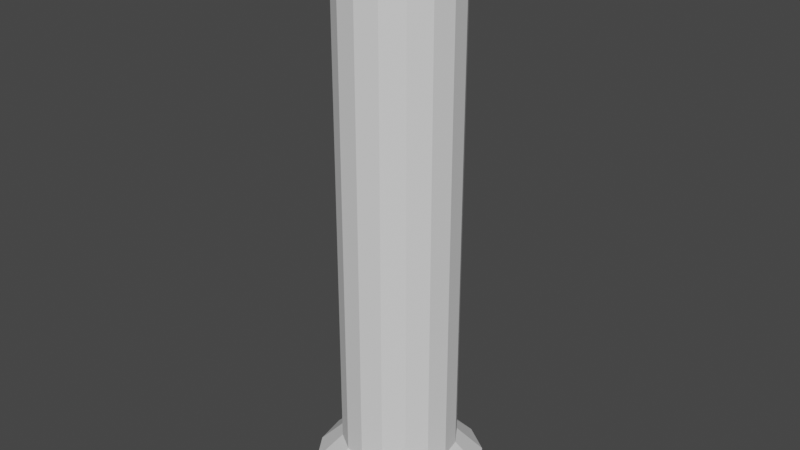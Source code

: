 # Source: column.blend  (saved by Blender 2.91.10; exported with 4.5.12 LTS)
import bpy
from mathutils import Matrix  # noqa: F401  (used for matrix-valued properties, if any)

bpy.ops.wm.read_factory_settings(use_empty=True)
scene = bpy.context.scene
scene.name = 'Scene'

# ---- collections
col_collection = bpy.data.collections.new('Collection'); scene.collection.children.link(col_collection)

# ---- world
world_world = bpy.data.worlds.new('World'); scene.world = world_world
world_world.use_nodes = True; world_world.node_tree.nodes.clear()
_N = world_world.node_tree.nodes; _L = world_world.node_tree.links
n0 = _N.new('ShaderNodeOutputWorld'); n0.name = 'World Output'; n0.location = (300, 300)
n1 = _N.new('ShaderNodeBackground'); n1.name = 'Background'; n1.location = (10, 300)
n1.inputs[0].default_value = (0.05088, 0.05088, 0.05088, 1.0)
_L.new(n1.outputs[0], n0.inputs[0])
n0.is_active_output = True
world_world.color = (0.05088, 0.05088, 0.05088)
world_world.use_sun_shadow = False
world_world.sun_shadow_jitter_overblur = 0.0

# ---- meshes
me_cylinder_001 = bpy.data.meshes.new('Cylinder.001')
me_cylinder_001.from_pydata([(0.0, 1.464, -5.0), (0.0, 1.464, 5.0), (0.5604, 1.353, -5.0), (0.5604, 1.353, 5.0), (1.035, 1.035, -5.0), (1.035, 1.035, 5.0), (1.353, 0.5604, -5.0), (1.353, 0.5604, 5.0), (1.464, 0.0, -5.0), (1.464, 0.0, 5.0), (1.353, -0.5604, -5.0), (1.353, -0.5604, 5.0), (1.035, -1.035, -5.0), (1.035, -1.035, 5.0), (0.5604, -1.353, -5.0), (0.5604, -1.353, 5.0), (0.0, -1.464, -5.0), (0.0, -1.464, 5.0), (-0.5604, -1.353, -5.0), (-0.5604, -1.353, 5.0), (-1.035, -1.035, -5.0), (-1.035, -1.035, 5.0), (-1.353, -0.5604, -5.0), (-1.353, -0.5604, 5.0), (-1.464, 0.0, -5.0), (-1.464, 0.0, 5.0), (-1.353, 0.5604, -5.0), (-1.353, 0.5604, 5.0), (-1.035, 1.035, -5.0), (-1.035, 1.035, 5.0), (-0.5604, 1.353, -5.0), (-0.5604, 1.353, 5.0), (0.0, 1.464, -4.524), (0.0, 1.0, -4.048), (0.0, 1.0, -3.571), (0.0, 1.0, -3.095), (0.0, 1.0, -2.619), (0.0, 1.0, -2.143), (0.0, 1.0, -1.667), (0.0, 1.0, -1.19), (0.0, 1.0, -0.7143), (0.0, 1.0, -0.2381), (0.0, 1.0, 0.2381), (0.0, 1.0, 0.7143), (0.0, 1.0, 1.19), (0.0, 1.0, 1.667), (0.0, 1.0, 2.143), (0.0, 1.0, 2.619), (0.0, 1.0, 3.095), (0.0, 1.0, 3.571), (0.0, 1.0, 4.048), (0.0, 1.464, 4.524), (0.5604, 1.353, 4.524), (0.3827, 0.9239, 4.048), (0.3827, 0.9239, 3.571), (0.3827, 0.9239, 3.095), (0.3827, 0.9239, 2.619), (0.3827, 0.9239, 2.143), (0.3827, 0.9239, 1.667), (0.3827, 0.9239, 1.19), (0.3827, 0.9239, 0.7143), (0.3827, 0.9239, 0.2381), (0.3827, 0.9239, -0.2381), (0.3827, 0.9239, -0.7143), (0.3827, 0.9239, -1.19), (0.3827, 0.9239, -1.667), (0.3827, 0.9239, -2.143), (0.3827, 0.9239, -2.619), (0.3827, 0.9239, -3.095), (0.3827, 0.9239, -3.571), (0.3827, 0.9239, -4.048), (0.5604, 1.353, -4.524), (1.035, 1.035, 4.524), (0.7071, 0.7071, 4.048), (0.7071, 0.7071, 3.571), (0.7071, 0.7071, 3.095), (0.7071, 0.7071, 2.619), (0.7071, 0.7071, 2.143), (0.7071, 0.7071, 1.667), (0.7071, 0.7071, 1.19), (0.7071, 0.7071, 0.7143), (0.7071, 0.7071, 0.2381), (0.7071, 0.7071, -0.2381), (0.7071, 0.7071, -0.7143), (0.7071, 0.7071, -1.19), (0.7071, 0.7071, -1.667), (0.7071, 0.7071, -2.143), (0.7071, 0.7071, -2.619), (0.7071, 0.7071, -3.095), (0.7071, 0.7071, -3.571), (0.7071, 0.7071, -4.048), (1.035, 1.035, -4.524), (1.353, 0.5604, 4.524), (0.9239, 0.3827, 4.048), (0.9239, 0.3827, 3.571), (0.9239, 0.3827, 3.095), (0.9239, 0.3827, 2.619), (0.9239, 0.3827, 2.143), (0.9239, 0.3827, 1.667), (0.9239, 0.3827, 1.19), (0.9239, 0.3827, 0.7143), (0.9239, 0.3827, 0.2381), (0.9239, 0.3827, -0.2381), (0.9239, 0.3827, -0.7143), (0.9239, 0.3827, -1.19), (0.9239, 0.3827, -1.667), (0.9239, 0.3827, -2.143), (0.9239, 0.3827, -2.619), (0.9239, 0.3827, -3.095), (0.9239, 0.3827, -3.571), (0.9239, 0.3827, -4.048), (1.353, 0.5604, -4.524), (1.464, 0.0, 4.524), (1.0, -4.371e-08, 4.048), (1.0, -4.371e-08, 3.571), (1.0, -4.371e-08, 3.095), (1.0, -4.371e-08, 2.619), (1.0, -4.371e-08, 2.143), (1.0, -4.371e-08, 1.667), (1.0, -4.371e-08, 1.19), (1.0, -4.371e-08, 0.7143), (1.0, -4.371e-08, 0.2381), (1.0, -4.371e-08, -0.2381), (1.0, -4.371e-08, -0.7143), (1.0, -4.371e-08, -1.19), (1.0, -4.371e-08, -1.667), (1.0, -4.371e-08, -2.143), (1.0, -4.371e-08, -2.619), (1.0, -4.371e-08, -3.095), (1.0, -4.371e-08, -3.571), (1.0, -4.371e-08, -4.048), (1.464, 0.0, -4.524), (1.353, -0.5604, 4.524), (0.9239, -0.3827, 4.048), (0.9239, -0.3827, 3.571), (0.9239, -0.3827, 3.095), (0.9239, -0.3827, 2.619), (0.9239, -0.3827, 2.143), (0.9239, -0.3827, 1.667), (0.9239, -0.3827, 1.19), (0.9239, -0.3827, 0.7143), (0.9239, -0.3827, 0.2381), (0.9239, -0.3827, -0.2381), (0.9239, -0.3827, -0.7143), (0.9239, -0.3827, -1.19), (0.9239, -0.3827, -1.667), (0.9239, -0.3827, -2.143), (0.9239, -0.3827, -2.619), (0.9239, -0.3827, -3.095), (0.9239, -0.3827, -3.571), (0.9239, -0.3827, -4.048), (1.353, -0.5604, -4.524), (1.035, -1.035, 4.524), (0.7071, -0.7071, 4.048), (0.7071, -0.7071, 3.571), (0.7071, -0.7071, 3.095), (0.7071, -0.7071, 2.619), (0.7071, -0.7071, 2.143), (0.7071, -0.7071, 1.667), (0.7071, -0.7071, 1.19), (0.7071, -0.7071, 0.7143), (0.7071, -0.7071, 0.2381), (0.7071, -0.7071, -0.2381), (0.7071, -0.7071, -0.7143), (0.7071, -0.7071, -1.19), (0.7071, -0.7071, -1.667), (0.7071, -0.7071, -2.143), (0.7071, -0.7071, -2.619), (0.7071, -0.7071, -3.095), (0.7071, -0.7071, -3.571), (0.7071, -0.7071, -4.048), (1.035, -1.035, -4.524), (0.5604, -1.353, 4.524), (0.3827, -0.9239, 4.048), (0.3827, -0.9239, 3.571), (0.3827, -0.9239, 3.095), (0.3827, -0.9239, 2.619), (0.3827, -0.9239, 2.143), (0.3827, -0.9239, 1.667), (0.3827, -0.9239, 1.19), (0.3827, -0.9239, 0.7143), (0.3827, -0.9239, 0.2381), (0.3827, -0.9239, -0.2381), (0.3827, -0.9239, -0.7143), (0.3827, -0.9239, -1.19), (0.3827, -0.9239, -1.667), (0.3827, -0.9239, -2.143), (0.3827, -0.9239, -2.619), (0.3827, -0.9239, -3.095), (0.3827, -0.9239, -3.571), (0.3827, -0.9239, -4.048), (0.5604, -1.353, -4.524), (0.0, -1.464, 4.524), (1.51e-07, -1.0, 4.048), (1.51e-07, -1.0, 3.571), (1.51e-07, -1.0, 3.095), (1.51e-07, -1.0, 2.619), (1.51e-07, -1.0, 2.143), (1.51e-07, -1.0, 1.667), (1.51e-07, -1.0, 1.19), (1.51e-07, -1.0, 0.7143), (1.51e-07, -1.0, 0.2381), (1.51e-07, -1.0, -0.2381), (1.51e-07, -1.0, -0.7143), (1.51e-07, -1.0, -1.19), (1.51e-07, -1.0, -1.667), (1.51e-07, -1.0, -2.143), (1.51e-07, -1.0, -2.619), (1.51e-07, -1.0, -3.095), (1.51e-07, -1.0, -3.571), (1.51e-07, -1.0, -4.048), (0.0, -1.464, -4.524), (-0.5604, -1.353, 4.524), (-0.3827, -0.9239, 4.048), (-0.3827, -0.9239, 3.571), (-0.3827, -0.9239, 3.095), (-0.3827, -0.9239, 2.619), (-0.3827, -0.9239, 2.143), (-0.3827, -0.9239, 1.667), (-0.3827, -0.9239, 1.19), (-0.3827, -0.9239, 0.7143), (-0.3827, -0.9239, 0.2381), (-0.3827, -0.9239, -0.2381), (-0.3827, -0.9239, -0.7143), (-0.3827, -0.9239, -1.19), (-0.3827, -0.9239, -1.667), (-0.3827, -0.9239, -2.143), (-0.3827, -0.9239, -2.619), (-0.3827, -0.9239, -3.095), (-0.3827, -0.9239, -3.571), (-0.3827, -0.9239, -4.048), (-0.5604, -1.353, -4.524), (-1.035, -1.035, 4.524), (-0.7071, -0.7071, 4.048), (-0.7071, -0.7071, 3.571), (-0.7071, -0.7071, 3.095), (-0.7071, -0.7071, 2.619), (-0.7071, -0.7071, 2.143), (-0.7071, -0.7071, 1.667), (-0.7071, -0.7071, 1.19), (-0.7071, -0.7071, 0.7143), (-0.7071, -0.7071, 0.2381), (-0.7071, -0.7071, -0.2381), (-0.7071, -0.7071, -0.7143), (-0.7071, -0.7071, -1.19), (-0.7071, -0.7071, -1.667), (-0.7071, -0.7071, -2.143), (-0.7071, -0.7071, -2.619), (-0.7071, -0.7071, -3.095), (-0.7071, -0.7071, -3.571), (-0.7071, -0.7071, -4.048), (-1.035, -1.035, -4.524), (-1.353, -0.5604, 4.524), (-0.9239, -0.3827, 4.048), (-0.9239, -0.3827, 3.571), (-0.9239, -0.3827, 3.095), (-0.9239, -0.3827, 2.619), (-0.9239, -0.3827, 2.143), (-0.9239, -0.3827, 1.667), (-0.9239, -0.3827, 1.19), (-0.9239, -0.3827, 0.7143), (-0.9239, -0.3827, 0.2381), (-0.9239, -0.3827, -0.2381), (-0.9239, -0.3827, -0.7143), (-0.9239, -0.3827, -1.19), (-0.9239, -0.3827, -1.667), (-0.9239, -0.3827, -2.143), (-0.9239, -0.3827, -2.619), (-0.9239, -0.3827, -3.095), (-0.9239, -0.3827, -3.571), (-0.9239, -0.3827, -4.048), (-1.353, -0.5604, -4.524), (-1.464, 0.0, 4.524), (-1.0, 1.192e-08, 4.048), (-1.0, 1.192e-08, 3.571), (-1.0, 1.192e-08, 3.095), (-1.0, 1.192e-08, 2.619), (-1.0, 1.192e-08, 2.143), (-1.0, 1.192e-08, 1.667), (-1.0, 1.192e-08, 1.19), (-1.0, 1.192e-08, 0.7143), (-1.0, 1.192e-08, 0.2381), (-1.0, 1.192e-08, -0.2381), (-1.0, 1.192e-08, -0.7143), (-1.0, 1.192e-08, -1.19), (-1.0, 1.192e-08, -1.667), (-1.0, 1.192e-08, -2.143), (-1.0, 1.192e-08, -2.619), (-1.0, 1.192e-08, -3.095), (-1.0, 1.192e-08, -3.571), (-1.0, 1.192e-08, -4.048), (-1.464, 0.0, -4.524), (-1.353, 0.5604, 4.524), (-0.9239, 0.3827, 4.048), (-0.9239, 0.3827, 3.571), (-0.9239, 0.3827, 3.095), (-0.9239, 0.3827, 2.619), (-0.9239, 0.3827, 2.143), (-0.9239, 0.3827, 1.667), (-0.9239, 0.3827, 1.19), (-0.9239, 0.3827, 0.7143), (-0.9239, 0.3827, 0.2381), (-0.9239, 0.3827, -0.2381), (-0.9239, 0.3827, -0.7143), (-0.9239, 0.3827, -1.19), (-0.9239, 0.3827, -1.667), (-0.9239, 0.3827, -2.143), (-0.9239, 0.3827, -2.619), (-0.9239, 0.3827, -3.095), (-0.9239, 0.3827, -3.571), (-0.9239, 0.3827, -4.048), (-1.353, 0.5604, -4.524), (-1.035, 1.035, 4.524), (-0.7071, 0.7071, 4.048), (-0.7071, 0.7071, 3.571), (-0.7071, 0.7071, 3.095), (-0.7071, 0.7071, 2.619), (-0.7071, 0.7071, 2.143), (-0.7071, 0.7071, 1.667), (-0.7071, 0.7071, 1.19), (-0.7071, 0.7071, 0.7143), (-0.7071, 0.7071, 0.2381), (-0.7071, 0.7071, -0.2381), (-0.7071, 0.7071, -0.7143), (-0.7071, 0.7071, -1.19), (-0.7071, 0.7071, -1.667), (-0.7071, 0.7071, -2.143), (-0.7071, 0.7071, -2.619), (-0.7071, 0.7071, -3.095), (-0.7071, 0.7071, -3.571), (-0.7071, 0.7071, -4.048), (-1.035, 1.035, -4.524), (-0.5604, 1.353, 4.524), (-0.3827, 0.9239, 4.048), (-0.3827, 0.9239, 3.571), (-0.3827, 0.9239, 3.095), (-0.3827, 0.9239, 2.619), (-0.3827, 0.9239, 2.143), (-0.3827, 0.9239, 1.667), (-0.3827, 0.9239, 1.19), (-0.3827, 0.9239, 0.7143), (-0.3827, 0.9239, 0.2381), (-0.3827, 0.9239, -0.2381), (-0.3827, 0.9239, -0.7143), (-0.3827, 0.9239, -1.19), (-0.3827, 0.9239, -1.667), (-0.3827, 0.9239, -2.143), (-0.3827, 0.9239, -2.619), (-0.3827, 0.9239, -3.095), (-0.3827, 0.9239, -3.571), (-0.3827, 0.9239, -4.048), (-0.5604, 1.353, -4.524)], [], [(51, 1, 3, 52), (52, 3, 5, 72), (72, 5, 7, 92), (92, 7, 9, 112), (112, 9, 11, 132), (132, 11, 13, 152), (152, 13, 15, 172), (172, 15, 17, 192), (192, 17, 19, 212), (212, 19, 21, 232), (232, 21, 23, 252), (252, 23, 25, 272), (272, 25, 27, 292), (292, 27, 29, 312), (3, 1, 31, 29, 27, 25, 23, 21, 19, 17, 15, 13, 11, 9, 7, 5), (312, 29, 31, 332), (332, 31, 1, 51), (0, 2, 4, 6, 8, 10, 12, 14, 16, 18, 20, 22, 24, 26, 28, 30), (30, 351, 32, 0), (351, 350, 33, 32), (350, 349, 34, 33), (349, 348, 35, 34), (348, 347, 36, 35), (347, 346, 37, 36), (346, 345, 38, 37), (345, 344, 39, 38), (344, 343, 40, 39), (343, 342, 41, 40), (342, 341, 42, 41), (341, 340, 43, 42), (340, 339, 44, 43), (339, 338, 45, 44), (338, 337, 46, 45), (337, 336, 47, 46), (336, 335, 48, 47), (335, 334, 49, 48), (334, 333, 50, 49), (333, 332, 51, 50), (28, 331, 351, 30), (331, 330, 350, 351), (330, 329, 349, 350), (329, 328, 348, 349), (328, 327, 347, 348), (327, 326, 346, 347), (326, 325, 345, 346), (325, 324, 344, 345), (324, 323, 343, 344), (323, 322, 342, 343), (322, 321, 341, 342), (321, 320, 340, 341), (320, 319, 339, 340), (319, 318, 338, 339), (318, 317, 337, 338), (317, 316, 336, 337), (316, 315, 335, 336), (315, 314, 334, 335), (314, 313, 333, 334), (313, 312, 332, 333), (26, 311, 331, 28), (311, 310, 330, 331), (310, 309, 329, 330), (309, 308, 328, 329), (308, 307, 327, 328), (307, 306, 326, 327), (306, 305, 325, 326), (305, 304, 324, 325), (304, 303, 323, 324), (303, 302, 322, 323), (302, 301, 321, 322), (301, 300, 320, 321), (300, 299, 319, 320), (299, 298, 318, 319), (298, 297, 317, 318), (297, 296, 316, 317), (296, 295, 315, 316), (295, 294, 314, 315), (294, 293, 313, 314), (293, 292, 312, 313), (24, 291, 311, 26), (291, 290, 310, 311), (290, 289, 309, 310), (289, 288, 308, 309), (288, 287, 307, 308), (287, 286, 306, 307), (286, 285, 305, 306), (285, 284, 304, 305), (284, 283, 303, 304), (283, 282, 302, 303), (282, 281, 301, 302), (281, 280, 300, 301), (280, 279, 299, 300), (279, 278, 298, 299), (278, 277, 297, 298), (277, 276, 296, 297), (276, 275, 295, 296), (275, 274, 294, 295), (274, 273, 293, 294), (273, 272, 292, 293), (22, 271, 291, 24), (271, 270, 290, 291), (270, 269, 289, 290), (269, 268, 288, 289), (268, 267, 287, 288), (267, 266, 286, 287), (266, 265, 285, 286), (265, 264, 284, 285), (264, 263, 283, 284), (263, 262, 282, 283), (262, 261, 281, 282), (261, 260, 280, 281), (260, 259, 279, 280), (259, 258, 278, 279), (258, 257, 277, 278), (257, 256, 276, 277), (256, 255, 275, 276), (255, 254, 274, 275), (254, 253, 273, 274), (253, 252, 272, 273), (20, 251, 271, 22), (251, 250, 270, 271), (250, 249, 269, 270), (249, 248, 268, 269), (248, 247, 267, 268), (247, 246, 266, 267), (246, 245, 265, 266), (245, 244, 264, 265), (244, 243, 263, 264), (243, 242, 262, 263), (242, 241, 261, 262), (241, 240, 260, 261), (240, 239, 259, 260), (239, 238, 258, 259), (238, 237, 257, 258), (237, 236, 256, 257), (236, 235, 255, 256), (235, 234, 254, 255), (234, 233, 253, 254), (233, 232, 252, 253), (18, 231, 251, 20), (231, 230, 250, 251), (230, 229, 249, 250), (229, 228, 248, 249), (228, 227, 247, 248), (227, 226, 246, 247), (226, 225, 245, 246), (225, 224, 244, 245), (224, 223, 243, 244), (223, 222, 242, 243), (222, 221, 241, 242), (221, 220, 240, 241), (220, 219, 239, 240), (219, 218, 238, 239), (218, 217, 237, 238), (217, 216, 236, 237), (216, 215, 235, 236), (215, 214, 234, 235), (214, 213, 233, 234), (213, 212, 232, 233), (16, 211, 231, 18), (211, 210, 230, 231), (210, 209, 229, 230), (209, 208, 228, 229), (208, 207, 227, 228), (207, 206, 226, 227), (206, 205, 225, 226), (205, 204, 224, 225), (204, 203, 223, 224), (203, 202, 222, 223), (202, 201, 221, 222), (201, 200, 220, 221), (200, 199, 219, 220), (199, 198, 218, 219), (198, 197, 217, 218), (197, 196, 216, 217), (196, 195, 215, 216), (195, 194, 214, 215), (194, 193, 213, 214), (193, 192, 212, 213), (14, 191, 211, 16), (191, 190, 210, 211), (190, 189, 209, 210), (189, 188, 208, 209), (188, 187, 207, 208), (187, 186, 206, 207), (186, 185, 205, 206), (185, 184, 204, 205), (184, 183, 203, 204), (183, 182, 202, 203), (182, 181, 201, 202), (181, 180, 200, 201), (180, 179, 199, 200), (179, 178, 198, 199), (178, 177, 197, 198), (177, 176, 196, 197), (176, 175, 195, 196), (175, 174, 194, 195), (174, 173, 193, 194), (173, 172, 192, 193), (12, 171, 191, 14), (171, 170, 190, 191), (170, 169, 189, 190), (169, 168, 188, 189), (168, 167, 187, 188), (167, 166, 186, 187), (166, 165, 185, 186), (165, 164, 184, 185), (164, 163, 183, 184), (163, 162, 182, 183), (162, 161, 181, 182), (161, 160, 180, 181), (160, 159, 179, 180), (159, 158, 178, 179), (158, 157, 177, 178), (157, 156, 176, 177), (156, 155, 175, 176), (155, 154, 174, 175), (154, 153, 173, 174), (153, 152, 172, 173), (10, 151, 171, 12), (151, 150, 170, 171), (150, 149, 169, 170), (149, 148, 168, 169), (148, 147, 167, 168), (147, 146, 166, 167), (146, 145, 165, 166), (145, 144, 164, 165), (144, 143, 163, 164), (143, 142, 162, 163), (142, 141, 161, 162), (141, 140, 160, 161), (140, 139, 159, 160), (139, 138, 158, 159), (138, 137, 157, 158), (137, 136, 156, 157), (136, 135, 155, 156), (135, 134, 154, 155), (134, 133, 153, 154), (133, 132, 152, 153), (8, 131, 151, 10), (131, 130, 150, 151), (130, 129, 149, 150), (129, 128, 148, 149), (128, 127, 147, 148), (127, 126, 146, 147), (126, 125, 145, 146), (125, 124, 144, 145), (124, 123, 143, 144), (123, 122, 142, 143), (122, 121, 141, 142), (121, 120, 140, 141), (120, 119, 139, 140), (119, 118, 138, 139), (118, 117, 137, 138), (117, 116, 136, 137), (116, 115, 135, 136), (115, 114, 134, 135), (114, 113, 133, 134), (113, 112, 132, 133), (6, 111, 131, 8), (111, 110, 130, 131), (110, 109, 129, 130), (109, 108, 128, 129), (108, 107, 127, 128), (107, 106, 126, 127), (106, 105, 125, 126), (105, 104, 124, 125), (104, 103, 123, 124), (103, 102, 122, 123), (102, 101, 121, 122), (101, 100, 120, 121), (100, 99, 119, 120), (99, 98, 118, 119), (98, 97, 117, 118), (97, 96, 116, 117), (96, 95, 115, 116), (95, 94, 114, 115), (94, 93, 113, 114), (93, 92, 112, 113), (4, 91, 111, 6), (91, 90, 110, 111), (90, 89, 109, 110), (89, 88, 108, 109), (88, 87, 107, 108), (87, 86, 106, 107), (86, 85, 105, 106), (85, 84, 104, 105), (84, 83, 103, 104), (83, 82, 102, 103), (82, 81, 101, 102), (81, 80, 100, 101), (80, 79, 99, 100), (79, 78, 98, 99), (78, 77, 97, 98), (77, 76, 96, 97), (76, 75, 95, 96), (75, 74, 94, 95), (74, 73, 93, 94), (73, 72, 92, 93), (2, 71, 91, 4), (71, 70, 90, 91), (70, 69, 89, 90), (69, 68, 88, 89), (68, 67, 87, 88), (67, 66, 86, 87), (66, 65, 85, 86), (65, 64, 84, 85), (64, 63, 83, 84), (63, 62, 82, 83), (62, 61, 81, 82), (61, 60, 80, 81), (60, 59, 79, 80), (59, 58, 78, 79), (58, 57, 77, 78), (57, 56, 76, 77), (56, 55, 75, 76), (55, 54, 74, 75), (54, 53, 73, 74), (53, 52, 72, 73), (0, 32, 71, 2), (32, 33, 70, 71), (33, 34, 69, 70), (34, 35, 68, 69), (35, 36, 67, 68), (36, 37, 66, 67), (37, 38, 65, 66), (38, 39, 64, 65), (39, 40, 63, 64), (40, 41, 62, 63), (41, 42, 61, 62), (42, 43, 60, 61), (43, 44, 59, 60), (44, 45, 58, 59), (45, 46, 57, 58), (46, 47, 56, 57), (47, 48, 55, 56), (48, 49, 54, 55), (49, 50, 53, 54), (50, 51, 52, 53)])
_uv = me_cylinder_001.uv_layers.new(name='UVMap')
_uv.uv.foreach_set('vector', [1.0, 0.9762, 1.0, 1.0, 0.9375, 1.0, 0.9375, 0.9762, 0.9375, 0.9762, 0.9375, 1.0, 0.875, 1.0, 0.875, 0.9762, 0.875, 0.9762, 0.875, 1.0, 0.8125, 1.0, 0.8125, 0.9762, 0.8125, 0.9762, 0.8125, 1.0, 0.75, 1.0, 0.75, 0.9762, 0.75, 0.9762, 0.75, 1.0, 0.6875, 1.0, 0.6875, 0.9762, 0.6875, 0.9762, 0.6875, 1.0, 0.625, 1.0, 0.625, 0.9762, 0.625, 0.9762, 0.625, 1.0, 0.5625, 1.0, 0.5625, 0.9762, 0.5625, 0.9762, 0.5625, 1.0, 0.5, 1.0, 0.5, 0.9762, 0.5, 0.9762, 0.5, 1.0, 0.4375, 1.0, 0.4375, 0.9762, 0.4375, 0.9762, 0.4375, 1.0, 0.375, 1.0, 0.375, 0.9762, 0.375, 0.9762, 0.375, 1.0, 0.3125, 1.0, 0.3125, 0.9762, 0.3125, 0.9762, 0.3125, 1.0, 0.25, 1.0, 0.25, 0.9762, 0.25, 0.9762, 0.25, 1.0, 0.1875, 1.0, 0.1875, 0.9762, 0.1875, 0.9762, 0.1875, 1.0, 0.125, 1.0, 0.125, 0.9762, 0.3418, 0.4717, 0.25, 0.49, 0.1582, 0.4717, 0.08029, 0.4197, 0.02827, 0.3418, 0.01, 0.25, 0.02827, 0.1582, 0.08029, 0.08029, 0.1582, 0.02827, 0.25, 0.01, 0.3418, 0.02827, 0.4197, 0.08029, 0.4717, 0.1582, 0.49, 0.25, 0.4717, 0.3418, 0.4197, 0.4197, 0.125, 0.9762, 0.125, 1.0, 0.0625, 1.0, 0.0625, 0.9762, 0.0625, 0.9762, 0.0625, 1.0, 0.0, 1.0, 0.0, 0.9762, 0.75, 0.49, 0.8418, 0.4717, 0.9197, 0.4197, 0.9717, 0.3418, 0.99, 0.25, 0.9717, 0.1582, 0.9197, 0.08029, 0.8418, 0.02827, 0.75, 0.01, 0.6582, 0.02827, 0.5803, 0.08029, 0.5283, 0.1582, 0.51, 0.25, 0.5283, 0.3418, 0.5803, 0.4197, 0.6582, 0.4717, 0.0625, 0.5, 0.0625, 0.5238, 0.0, 0.5238, 0.0, 0.5, 0.0625, 0.5238, 0.0625, 0.5476, 0.0, 0.5476, 0.0, 0.5238, 0.0625, 0.5476, 0.0625, 0.5714, 0.0, 0.5714, 0.0, 0.5476, 0.0625, 0.5714, 0.0625, 0.5952, 0.0, 0.5952, 0.0, 0.5714, 0.0625, 0.5952, 0.0625, 0.619, 0.0, 0.619, 0.0, 0.5952, 0.0625, 0.619, 0.0625, 0.6429, 0.0, 0.6429, 0.0, 0.619, 0.0625, 0.6429, 0.0625, 0.6667, 0.0, 0.6667, 0.0, 0.6429, 0.0625, 0.6667, 0.0625, 0.6905, 0.0, 0.6905, 0.0, 0.6667, 0.0625, 0.6905, 0.0625, 0.7143, 0.0, 0.7143, 0.0, 0.6905, 0.0625, 0.7143, 0.0625, 0.7381, 0.0, 0.7381, 0.0, 0.7143, 0.0625, 0.7381, 0.0625, 0.7619, 0.0, 0.7619, 0.0, 0.7381, 0.0625, 0.7619, 0.0625, 0.7857, 0.0, 0.7857, 0.0, 0.7619, 0.0625, 0.7857, 0.0625, 0.8095, 0.0, 0.8095, 0.0, 0.7857, 0.0625, 0.8095, 0.0625, 0.8333, 0.0, 0.8333, 0.0, 0.8095, 0.0625, 0.8333, 0.0625, 0.8571, 0.0, 0.8571, 0.0, 0.8333, 0.0625, 0.8571, 0.0625, 0.881, 0.0, 0.881, 0.0, 0.8571, 0.0625, 0.881, 0.0625, 0.9048, 0.0, 0.9048, 0.0, 0.881, 0.0625, 0.9048, 0.0625, 0.9286, 0.0, 0.9286, 0.0, 0.9048, 0.0625, 0.9286, 0.0625, 0.9524, 0.0, 0.9524, 0.0, 0.9286, 0.0625, 0.9524, 0.0625, 0.9762, 0.0, 0.9762, 0.0, 0.9524, 0.125, 0.5, 0.125, 0.5238, 0.0625, 0.5238, 0.0625, 0.5, 0.125, 0.5238, 0.125, 0.5476, 0.0625, 0.5476, 0.0625, 0.5238, 0.125, 0.5476, 0.125, 0.5714, 0.0625, 0.5714, 0.0625, 0.5476, 0.125, 0.5714, 0.125, 0.5952, 0.0625, 0.5952, 0.0625, 0.5714, 0.125, 0.5952, 0.125, 0.619, 0.0625, 0.619, 0.0625, 0.5952, 0.125, 0.619, 0.125, 0.6429, 0.0625, 0.6429, 0.0625, 0.619, 0.125, 0.6429, 0.125, 0.6667, 0.0625, 0.6667, 0.0625, 0.6429, 0.125, 0.6667, 0.125, 0.6905, 0.0625, 0.6905, 0.0625, 0.6667, 0.125, 0.6905, 0.125, 0.7143, 0.0625, 0.7143, 0.0625, 0.6905, 0.125, 0.7143, 0.125, 0.7381, 0.0625, 0.7381, 0.0625, 0.7143, 0.125, 0.7381, 0.125, 0.7619, 0.0625, 0.7619, 0.0625, 0.7381, 0.125, 0.7619, 0.125, 0.7857, 0.0625, 0.7857, 0.0625, 0.7619, 0.125, 0.7857, 0.125, 0.8095, 0.0625, 0.8095, 0.0625, 0.7857, 0.125, 0.8095, 0.125, 0.8333, 0.0625, 0.8333, 0.0625, 0.8095, 0.125, 0.8333, 0.125, 0.8571, 0.0625, 0.8571, 0.0625, 0.8333, 0.125, 0.8571, 0.125, 0.881, 0.0625, 0.881, 0.0625, 0.8571, 0.125, 0.881, 0.125, 0.9048, 0.0625, 0.9048, 0.0625, 0.881, 0.125, 0.9048, 0.125, 0.9286, 0.0625, 0.9286, 0.0625, 0.9048, 0.125, 0.9286, 0.125, 0.9524, 0.0625, 0.9524, 0.0625, 0.9286, 0.125, 0.9524, 0.125, 0.9762, 0.0625, 0.9762, 0.0625, 0.9524, 0.1875, 0.5, 0.1875, 0.5238, 0.125, 0.5238, 0.125, 0.5, 0.1875, 0.5238, 0.1875, 0.5476, 0.125, 0.5476, 0.125, 0.5238, 0.1875, 0.5476, 0.1875, 0.5714, 0.125, 0.5714, 0.125, 0.5476, 0.1875, 0.5714, 0.1875, 0.5952, 0.125, 0.5952, 0.125, 0.5714, 0.1875, 0.5952, 0.1875, 0.619, 0.125, 0.619, 0.125, 0.5952, 0.1875, 0.619, 0.1875, 0.6429, 0.125, 0.6429, 0.125, 0.619, 0.1875, 0.6429, 0.1875, 0.6667, 0.125, 0.6667, 0.125, 0.6429, 0.1875, 0.6667, 0.1875, 0.6905, 0.125, 0.6905, 0.125, 0.6667, 0.1875, 0.6905, 0.1875, 0.7143, 0.125, 0.7143, 0.125, 0.6905, 0.1875, 0.7143, 0.1875, 0.7381, 0.125, 0.7381, 0.125, 0.7143, 0.1875, 0.7381, 0.1875, 0.7619, 0.125, 0.7619, 0.125, 0.7381, 0.1875, 0.7619, 0.1875, 0.7857, 0.125, 0.7857, 0.125, 0.7619, 0.1875, 0.7857, 0.1875, 0.8095, 0.125, 0.8095, 0.125, 0.7857, 0.1875, 0.8095, 0.1875, 0.8333, 0.125, 0.8333, 0.125, 0.8095, 0.1875, 0.8333, 0.1875, 0.8571, 0.125, 0.8571, 0.125, 0.8333, 0.1875, 0.8571, 0.1875, 0.881, 0.125, 0.881, 0.125, 0.8571, 0.1875, 0.881, 0.1875, 0.9048, 0.125, 0.9048, 0.125, 0.881, 0.1875, 0.9048, 0.1875, 0.9286, 0.125, 0.9286, 0.125, 0.9048, 0.1875, 0.9286, 0.1875, 0.9524, 0.125, 0.9524, 0.125, 0.9286, 0.1875, 0.9524, 0.1875, 0.9762, 0.125, 0.9762, 0.125, 0.9524, 0.25, 0.5, 0.25, 0.5238, 0.1875, 0.5238, 0.1875, 0.5, 0.25, 0.5238, 0.25, 0.5476, 0.1875, 0.5476, 0.1875, 0.5238, 0.25, 0.5476, 0.25, 0.5714, 0.1875, 0.5714, 0.1875, 0.5476, 0.25, 0.5714, 0.25, 0.5952, 0.1875, 0.5952, 0.1875, 0.5714, 0.25, 0.5952, 0.25, 0.619, 0.1875, 0.619, 0.1875, 0.5952, 0.25, 0.619, 0.25, 0.6429, 0.1875, 0.6429, 0.1875, 0.619, 0.25, 0.6429, 0.25, 0.6667, 0.1875, 0.6667, 0.1875, 0.6429, 0.25, 0.6667, 0.25, 0.6905, 0.1875, 0.6905, 0.1875, 0.6667, 0.25, 0.6905, 0.25, 0.7143, 0.1875, 0.7143, 0.1875, 0.6905, 0.25, 0.7143, 0.25, 0.7381, 0.1875, 0.7381, 0.1875, 0.7143, 0.25, 0.7381, 0.25, 0.7619, 0.1875, 0.7619, 0.1875, 0.7381, 0.25, 0.7619, 0.25, 0.7857, 0.1875, 0.7857, 0.1875, 0.7619, 0.25, 0.7857, 0.25, 0.8095, 0.1875, 0.8095, 0.1875, 0.7857, 0.25, 0.8095, 0.25, 0.8333, 0.1875, 0.8333, 0.1875, 0.8095, 0.25, 0.8333, 0.25, 0.8571, 0.1875, 0.8571, 0.1875, 0.8333, 0.25, 0.8571, 0.25, 0.881, 0.1875, 0.881, 0.1875, 0.8571, 0.25, 0.881, 0.25, 0.9048, 0.1875, 0.9048, 0.1875, 0.881, 0.25, 0.9048, 0.25, 0.9286, 0.1875, 0.9286, 0.1875, 0.9048, 0.25, 0.9286, 0.25, 0.9524, 0.1875, 0.9524, 0.1875, 0.9286, 0.25, 0.9524, 0.25, 0.9762, 0.1875, 0.9762, 0.1875, 0.9524, 0.3125, 0.5, 0.3125, 0.5238, 0.25, 0.5238, 0.25, 0.5, 0.3125, 0.5238, 0.3125, 0.5476, 0.25, 0.5476, 0.25, 0.5238, 0.3125, 0.5476, 0.3125, 0.5714, 0.25, 0.5714, 0.25, 0.5476, 0.3125, 0.5714, 0.3125, 0.5952, 0.25, 0.5952, 0.25, 0.5714, 0.3125, 0.5952, 0.3125, 0.619, 0.25, 0.619, 0.25, 0.5952, 0.3125, 0.619, 0.3125, 0.6429, 0.25, 0.6429, 0.25, 0.619, 0.3125, 0.6429, 0.3125, 0.6667, 0.25, 0.6667, 0.25, 0.6429, 0.3125, 0.6667, 0.3125, 0.6905, 0.25, 0.6905, 0.25, 0.6667, 0.3125, 0.6905, 0.3125, 0.7143, 0.25, 0.7143, 0.25, 0.6905, 0.3125, 0.7143, 0.3125, 0.7381, 0.25, 0.7381, 0.25, 0.7143, 0.3125, 0.7381, 0.3125, 0.7619, 0.25, 0.7619, 0.25, 0.7381, 0.3125, 0.7619, 0.3125, 0.7857, 0.25, 0.7857, 0.25, 0.7619, 0.3125, 0.7857, 0.3125, 0.8095, 0.25, 0.8095, 0.25, 0.7857, 0.3125, 0.8095, 0.3125, 0.8333, 0.25, 0.8333, 0.25, 0.8095, 0.3125, 0.8333, 0.3125, 0.8571, 0.25, 0.8571, 0.25, 0.8333, 0.3125, 0.8571, 0.3125, 0.881, 0.25, 0.881, 0.25, 0.8571, 0.3125, 0.881, 0.3125, 0.9048, 0.25, 0.9048, 0.25, 0.881, 0.3125, 0.9048, 0.3125, 0.9286, 0.25, 0.9286, 0.25, 0.9048, 0.3125, 0.9286, 0.3125, 0.9524, 0.25, 0.9524, 0.25, 0.9286, 0.3125, 0.9524, 0.3125, 0.9762, 0.25, 0.9762, 0.25, 0.9524, 0.375, 0.5, 0.375, 0.5238, 0.3125, 0.5238, 0.3125, 0.5, 0.375, 0.5238, 0.375, 0.5476, 0.3125, 0.5476, 0.3125, 0.5238, 0.375, 0.5476, 0.375, 0.5714, 0.3125, 0.5714, 0.3125, 0.5476, 0.375, 0.5714, 0.375, 0.5952, 0.3125, 0.5952, 0.3125, 0.5714, 0.375, 0.5952, 0.375, 0.619, 0.3125, 0.619, 0.3125, 0.5952, 0.375, 0.619, 0.375, 0.6429, 0.3125, 0.6429, 0.3125, 0.619, 0.375, 0.6429, 0.375, 0.6667, 0.3125, 0.6667, 0.3125, 0.6429, 0.375, 0.6667, 0.375, 0.6905, 0.3125, 0.6905, 0.3125, 0.6667, 0.375, 0.6905, 0.375, 0.7143, 0.3125, 0.7143, 0.3125, 0.6905, 0.375, 0.7143, 0.375, 0.7381, 0.3125, 0.7381, 0.3125, 0.7143, 0.375, 0.7381, 0.375, 0.7619, 0.3125, 0.7619, 0.3125, 0.7381, 0.375, 0.7619, 0.375, 0.7857, 0.3125, 0.7857, 0.3125, 0.7619, 0.375, 0.7857, 0.375, 0.8095, 0.3125, 0.8095, 0.3125, 0.7857, 0.375, 0.8095, 0.375, 0.8333, 0.3125, 0.8333, 0.3125, 0.8095, 0.375, 0.8333, 0.375, 0.8571, 0.3125, 0.8571, 0.3125, 0.8333, 0.375, 0.8571, 0.375, 0.881, 0.3125, 0.881, 0.3125, 0.8571, 0.375, 0.881, 0.375, 0.9048, 0.3125, 0.9048, 0.3125, 0.881, 0.375, 0.9048, 0.375, 0.9286, 0.3125, 0.9286, 0.3125, 0.9048, 0.375, 0.9286, 0.375, 0.9524, 0.3125, 0.9524, 0.3125, 0.9286, 0.375, 0.9524, 0.375, 0.9762, 0.3125, 0.9762, 0.3125, 0.9524, 0.4375, 0.5, 0.4375, 0.5238, 0.375, 0.5238, 0.375, 0.5, 0.4375, 0.5238, 0.4375, 0.5476, 0.375, 0.5476, 0.375, 0.5238, 0.4375, 0.5476, 0.4375, 0.5714, 0.375, 0.5714, 0.375, 0.5476, 0.4375, 0.5714, 0.4375, 0.5952, 0.375, 0.5952, 0.375, 0.5714, 0.4375, 0.5952, 0.4375, 0.619, 0.375, 0.619, 0.375, 0.5952, 0.4375, 0.619, 0.4375, 0.6429, 0.375, 0.6429, 0.375, 0.619, 0.4375, 0.6429, 0.4375, 0.6667, 0.375, 0.6667, 0.375, 0.6429, 0.4375, 0.6667, 0.4375, 0.6905, 0.375, 0.6905, 0.375, 0.6667, 0.4375, 0.6905, 0.4375, 0.7143, 0.375, 0.7143, 0.375, 0.6905, 0.4375, 0.7143, 0.4375, 0.7381, 0.375, 0.7381, 0.375, 0.7143, 0.4375, 0.7381, 0.4375, 0.7619, 0.375, 0.7619, 0.375, 0.7381, 0.4375, 0.7619, 0.4375, 0.7857, 0.375, 0.7857, 0.375, 0.7619, 0.4375, 0.7857, 0.4375, 0.8095, 0.375, 0.8095, 0.375, 0.7857, 0.4375, 0.8095, 0.4375, 0.8333, 0.375, 0.8333, 0.375, 0.8095, 0.4375, 0.8333, 0.4375, 0.8571, 0.375, 0.8571, 0.375, 0.8333, 0.4375, 0.8571, 0.4375, 0.881, 0.375, 0.881, 0.375, 0.8571, 0.4375, 0.881, 0.4375, 0.9048, 0.375, 0.9048, 0.375, 0.881, 0.4375, 0.9048, 0.4375, 0.9286, 0.375, 0.9286, 0.375, 0.9048, 0.4375, 0.9286, 0.4375, 0.9524, 0.375, 0.9524, 0.375, 0.9286, 0.4375, 0.9524, 0.4375, 0.9762, 0.375, 0.9762, 0.375, 0.9524, 0.5, 0.5, 0.5, 0.5238, 0.4375, 0.5238, 0.4375, 0.5, 0.5, 0.5238, 0.5, 0.5476, 0.4375, 0.5476, 0.4375, 0.5238, 0.5, 0.5476, 0.5, 0.5714, 0.4375, 0.5714, 0.4375, 0.5476, 0.5, 0.5714, 0.5, 0.5952, 0.4375, 0.5952, 0.4375, 0.5714, 0.5, 0.5952, 0.5, 0.619, 0.4375, 0.619, 0.4375, 0.5952, 0.5, 0.619, 0.5, 0.6429, 0.4375, 0.6429, 0.4375, 0.619, 0.5, 0.6429, 0.5, 0.6667, 0.4375, 0.6667, 0.4375, 0.6429, 0.5, 0.6667, 0.5, 0.6905, 0.4375, 0.6905, 0.4375, 0.6667, 0.5, 0.6905, 0.5, 0.7143, 0.4375, 0.7143, 0.4375, 0.6905, 0.5, 0.7143, 0.5, 0.7381, 0.4375, 0.7381, 0.4375, 0.7143, 0.5, 0.7381, 0.5, 0.7619, 0.4375, 0.7619, 0.4375, 0.7381, 0.5, 0.7619, 0.5, 0.7857, 0.4375, 0.7857, 0.4375, 0.7619, 0.5, 0.7857, 0.5, 0.8095, 0.4375, 0.8095, 0.4375, 0.7857, 0.5, 0.8095, 0.5, 0.8333, 0.4375, 0.8333, 0.4375, 0.8095, 0.5, 0.8333, 0.5, 0.8571, 0.4375, 0.8571, 0.4375, 0.8333, 0.5, 0.8571, 0.5, 0.881, 0.4375, 0.881, 0.4375, 0.8571, 0.5, 0.881, 0.5, 0.9048, 0.4375, 0.9048, 0.4375, 0.881, 0.5, 0.9048, 0.5, 0.9286, 0.4375, 0.9286, 0.4375, 0.9048, 0.5, 0.9286, 0.5, 0.9524, 0.4375, 0.9524, 0.4375, 0.9286, 0.5, 0.9524, 0.5, 0.9762, 0.4375, 0.9762, 0.4375, 0.9524, 0.5625, 0.5, 0.5625, 0.5238, 0.5, 0.5238, 0.5, 0.5, 0.5625, 0.5238, 0.5625, 0.5476, 0.5, 0.5476, 0.5, 0.5238, 0.5625, 0.5476, 0.5625, 0.5714, 0.5, 0.5714, 0.5, 0.5476, 0.5625, 0.5714, 0.5625, 0.5952, 0.5, 0.5952, 0.5, 0.5714, 0.5625, 0.5952, 0.5625, 0.619, 0.5, 0.619, 0.5, 0.5952, 0.5625, 0.619, 0.5625, 0.6429, 0.5, 0.6429, 0.5, 0.619, 0.5625, 0.6429, 0.5625, 0.6667, 0.5, 0.6667, 0.5, 0.6429, 0.5625, 0.6667, 0.5625, 0.6905, 0.5, 0.6905, 0.5, 0.6667, 0.5625, 0.6905, 0.5625, 0.7143, 0.5, 0.7143, 0.5, 0.6905, 0.5625, 0.7143, 0.5625, 0.7381, 0.5, 0.7381, 0.5, 0.7143, 0.5625, 0.7381, 0.5625, 0.7619, 0.5, 0.7619, 0.5, 0.7381, 0.5625, 0.7619, 0.5625, 0.7857, 0.5, 0.7857, 0.5, 0.7619, 0.5625, 0.7857, 0.5625, 0.8095, 0.5, 0.8095, 0.5, 0.7857, 0.5625, 0.8095, 0.5625, 0.8333, 0.5, 0.8333, 0.5, 0.8095, 0.5625, 0.8333, 0.5625, 0.8571, 0.5, 0.8571, 0.5, 0.8333, 0.5625, 0.8571, 0.5625, 0.881, 0.5, 0.881, 0.5, 0.8571, 0.5625, 0.881, 0.5625, 0.9048, 0.5, 0.9048, 0.5, 0.881, 0.5625, 0.9048, 0.5625, 0.9286, 0.5, 0.9286, 0.5, 0.9048, 0.5625, 0.9286, 0.5625, 0.9524, 0.5, 0.9524, 0.5, 0.9286, 0.5625, 0.9524, 0.5625, 0.9762, 0.5, 0.9762, 0.5, 0.9524, 0.625, 0.5, 0.625, 0.5238, 0.5625, 0.5238, 0.5625, 0.5, 0.625, 0.5238, 0.625, 0.5476, 0.5625, 0.5476, 0.5625, 0.5238, 0.625, 0.5476, 0.625, 0.5714, 0.5625, 0.5714, 0.5625, 0.5476, 0.625, 0.5714, 0.625, 0.5952, 0.5625, 0.5952, 0.5625, 0.5714, 0.625, 0.5952, 0.625, 0.619, 0.5625, 0.619, 0.5625, 0.5952, 0.625, 0.619, 0.625, 0.6429, 0.5625, 0.6429, 0.5625, 0.619, 0.625, 0.6429, 0.625, 0.6667, 0.5625, 0.6667, 0.5625, 0.6429, 0.625, 0.6667, 0.625, 0.6905, 0.5625, 0.6905, 0.5625, 0.6667, 0.625, 0.6905, 0.625, 0.7143, 0.5625, 0.7143, 0.5625, 0.6905, 0.625, 0.7143, 0.625, 0.7381, 0.5625, 0.7381, 0.5625, 0.7143, 0.625, 0.7381, 0.625, 0.7619, 0.5625, 0.7619, 0.5625, 0.7381, 0.625, 0.7619, 0.625, 0.7857, 0.5625, 0.7857, 0.5625, 0.7619, 0.625, 0.7857, 0.625, 0.8095, 0.5625, 0.8095, 0.5625, 0.7857, 0.625, 0.8095, 0.625, 0.8333, 0.5625, 0.8333, 0.5625, 0.8095, 0.625, 0.8333, 0.625, 0.8571, 0.5625, 0.8571, 0.5625, 0.8333, 0.625, 0.8571, 0.625, 0.881, 0.5625, 0.881, 0.5625, 0.8571, 0.625, 0.881, 0.625, 0.9048, 0.5625, 0.9048, 0.5625, 0.881, 0.625, 0.9048, 0.625, 0.9286, 0.5625, 0.9286, 0.5625, 0.9048, 0.625, 0.9286, 0.625, 0.9524, 0.5625, 0.9524, 0.5625, 0.9286, 0.625, 0.9524, 0.625, 0.9762, 0.5625, 0.9762, 0.5625, 0.9524, 0.6875, 0.5, 0.6875, 0.5238, 0.625, 0.5238, 0.625, 0.5, 0.6875, 0.5238, 0.6875, 0.5476, 0.625, 0.5476, 0.625, 0.5238, 0.6875, 0.5476, 0.6875, 0.5714, 0.625, 0.5714, 0.625, 0.5476, 0.6875, 0.5714, 0.6875, 0.5952, 0.625, 0.5952, 0.625, 0.5714, 0.6875, 0.5952, 0.6875, 0.619, 0.625, 0.619, 0.625, 0.5952, 0.6875, 0.619, 0.6875, 0.6429, 0.625, 0.6429, 0.625, 0.619, 0.6875, 0.6429, 0.6875, 0.6667, 0.625, 0.6667, 0.625, 0.6429, 0.6875, 0.6667, 0.6875, 0.6905, 0.625, 0.6905, 0.625, 0.6667, 0.6875, 0.6905, 0.6875, 0.7143, 0.625, 0.7143, 0.625, 0.6905, 0.6875, 0.7143, 0.6875, 0.7381, 0.625, 0.7381, 0.625, 0.7143, 0.6875, 0.7381, 0.6875, 0.7619, 0.625, 0.7619, 0.625, 0.7381, 0.6875, 0.7619, 0.6875, 0.7857, 0.625, 0.7857, 0.625, 0.7619, 0.6875, 0.7857, 0.6875, 0.8095, 0.625, 0.8095, 0.625, 0.7857, 0.6875, 0.8095, 0.6875, 0.8333, 0.625, 0.8333, 0.625, 0.8095, 0.6875, 0.8333, 0.6875, 0.8571, 0.625, 0.8571, 0.625, 0.8333, 0.6875, 0.8571, 0.6875, 0.881, 0.625, 0.881, 0.625, 0.8571, 0.6875, 0.881, 0.6875, 0.9048, 0.625, 0.9048, 0.625, 0.881, 0.6875, 0.9048, 0.6875, 0.9286, 0.625, 0.9286, 0.625, 0.9048, 0.6875, 0.9286, 0.6875, 0.9524, 0.625, 0.9524, 0.625, 0.9286, 0.6875, 0.9524, 0.6875, 0.9762, 0.625, 0.9762, 0.625, 0.9524, 0.75, 0.5, 0.75, 0.5238, 0.6875, 0.5238, 0.6875, 0.5, 0.75, 0.5238, 0.75, 0.5476, 0.6875, 0.5476, 0.6875, 0.5238, 0.75, 0.5476, 0.75, 0.5714, 0.6875, 0.5714, 0.6875, 0.5476, 0.75, 0.5714, 0.75, 0.5952, 0.6875, 0.5952, 0.6875, 0.5714, 0.75, 0.5952, 0.75, 0.619, 0.6875, 0.619, 0.6875, 0.5952, 0.75, 0.619, 0.75, 0.6429, 0.6875, 0.6429, 0.6875, 0.619, 0.75, 0.6429, 0.75, 0.6667, 0.6875, 0.6667, 0.6875, 0.6429, 0.75, 0.6667, 0.75, 0.6905, 0.6875, 0.6905, 0.6875, 0.6667, 0.75, 0.6905, 0.75, 0.7143, 0.6875, 0.7143, 0.6875, 0.6905, 0.75, 0.7143, 0.75, 0.7381, 0.6875, 0.7381, 0.6875, 0.7143, 0.75, 0.7381, 0.75, 0.7619, 0.6875, 0.7619, 0.6875, 0.7381, 0.75, 0.7619, 0.75, 0.7857, 0.6875, 0.7857, 0.6875, 0.7619, 0.75, 0.7857, 0.75, 0.8095, 0.6875, 0.8095, 0.6875, 0.7857, 0.75, 0.8095, 0.75, 0.8333, 0.6875, 0.8333, 0.6875, 0.8095, 0.75, 0.8333, 0.75, 0.8571, 0.6875, 0.8571, 0.6875, 0.8333, 0.75, 0.8571, 0.75, 0.881, 0.6875, 0.881, 0.6875, 0.8571, 0.75, 0.881, 0.75, 0.9048, 0.6875, 0.9048, 0.6875, 0.881, 0.75, 0.9048, 0.75, 0.9286, 0.6875, 0.9286, 0.6875, 0.9048, 0.75, 0.9286, 0.75, 0.9524, 0.6875, 0.9524, 0.6875, 0.9286, 0.75, 0.9524, 0.75, 0.9762, 0.6875, 0.9762, 0.6875, 0.9524, 0.8125, 0.5, 0.8125, 0.5238, 0.75, 0.5238, 0.75, 0.5, 0.8125, 0.5238, 0.8125, 0.5476, 0.75, 0.5476, 0.75, 0.5238, 0.8125, 0.5476, 0.8125, 0.5714, 0.75, 0.5714, 0.75, 0.5476, 0.8125, 0.5714, 0.8125, 0.5952, 0.75, 0.5952, 0.75, 0.5714, 0.8125, 0.5952, 0.8125, 0.619, 0.75, 0.619, 0.75, 0.5952, 0.8125, 0.619, 0.8125, 0.6429, 0.75, 0.6429, 0.75, 0.619, 0.8125, 0.6429, 0.8125, 0.6667, 0.75, 0.6667, 0.75, 0.6429, 0.8125, 0.6667, 0.8125, 0.6905, 0.75, 0.6905, 0.75, 0.6667, 0.8125, 0.6905, 0.8125, 0.7143, 0.75, 0.7143, 0.75, 0.6905, 0.8125, 0.7143, 0.8125, 0.7381, 0.75, 0.7381, 0.75, 0.7143, 0.8125, 0.7381, 0.8125, 0.7619, 0.75, 0.7619, 0.75, 0.7381, 0.8125, 0.7619, 0.8125, 0.7857, 0.75, 0.7857, 0.75, 0.7619, 0.8125, 0.7857, 0.8125, 0.8095, 0.75, 0.8095, 0.75, 0.7857, 0.8125, 0.8095, 0.8125, 0.8333, 0.75, 0.8333, 0.75, 0.8095, 0.8125, 0.8333, 0.8125, 0.8571, 0.75, 0.8571, 0.75, 0.8333, 0.8125, 0.8571, 0.8125, 0.881, 0.75, 0.881, 0.75, 0.8571, 0.8125, 0.881, 0.8125, 0.9048, 0.75, 0.9048, 0.75, 0.881, 0.8125, 0.9048, 0.8125, 0.9286, 0.75, 0.9286, 0.75, 0.9048, 0.8125, 0.9286, 0.8125, 0.9524, 0.75, 0.9524, 0.75, 0.9286, 0.8125, 0.9524, 0.8125, 0.9762, 0.75, 0.9762, 0.75, 0.9524, 0.875, 0.5, 0.875, 0.5238, 0.8125, 0.5238, 0.8125, 0.5, 0.875, 0.5238, 0.875, 0.5476, 0.8125, 0.5476, 0.8125, 0.5238, 0.875, 0.5476, 0.875, 0.5714, 0.8125, 0.5714, 0.8125, 0.5476, 0.875, 0.5714, 0.875, 0.5952, 0.8125, 0.5952, 0.8125, 0.5714, 0.875, 0.5952, 0.875, 0.619, 0.8125, 0.619, 0.8125, 0.5952, 0.875, 0.619, 0.875, 0.6429, 0.8125, 0.6429, 0.8125, 0.619, 0.875, 0.6429, 0.875, 0.6667, 0.8125, 0.6667, 0.8125, 0.6429, 0.875, 0.6667, 0.875, 0.6905, 0.8125, 0.6905, 0.8125, 0.6667, 0.875, 0.6905, 0.875, 0.7143, 0.8125, 0.7143, 0.8125, 0.6905, 0.875, 0.7143, 0.875, 0.7381, 0.8125, 0.7381, 0.8125, 0.7143, 0.875, 0.7381, 0.875, 0.7619, 0.8125, 0.7619, 0.8125, 0.7381, 0.875, 0.7619, 0.875, 0.7857, 0.8125, 0.7857, 0.8125, 0.7619, 0.875, 0.7857, 0.875, 0.8095, 0.8125, 0.8095, 0.8125, 0.7857, 0.875, 0.8095, 0.875, 0.8333, 0.8125, 0.8333, 0.8125, 0.8095, 0.875, 0.8333, 0.875, 0.8571, 0.8125, 0.8571, 0.8125, 0.8333, 0.875, 0.8571, 0.875, 0.881, 0.8125, 0.881, 0.8125, 0.8571, 0.875, 0.881, 0.875, 0.9048, 0.8125, 0.9048, 0.8125, 0.881, 0.875, 0.9048, 0.875, 0.9286, 0.8125, 0.9286, 0.8125, 0.9048, 0.875, 0.9286, 0.875, 0.9524, 0.8125, 0.9524, 0.8125, 0.9286, 0.875, 0.9524, 0.875, 0.9762, 0.8125, 0.9762, 0.8125, 0.9524, 0.9375, 0.5, 0.9375, 0.5238, 0.875, 0.5238, 0.875, 0.5, 0.9375, 0.5238, 0.9375, 0.5476, 0.875, 0.5476, 0.875, 0.5238, 0.9375, 0.5476, 0.9375, 0.5714, 0.875, 0.5714, 0.875, 0.5476, 0.9375, 0.5714, 0.9375, 0.5952, 0.875, 0.5952, 0.875, 0.5714, 0.9375, 0.5952, 0.9375, 0.619, 0.875, 0.619, 0.875, 0.5952, 0.9375, 0.619, 0.9375, 0.6429, 0.875, 0.6429, 0.875, 0.619, 0.9375, 0.6429, 0.9375, 0.6667, 0.875, 0.6667, 0.875, 0.6429, 0.9375, 0.6667, 0.9375, 0.6905, 0.875, 0.6905, 0.875, 0.6667, 0.9375, 0.6905, 0.9375, 0.7143, 0.875, 0.7143, 0.875, 0.6905, 0.9375, 0.7143, 0.9375, 0.7381, 0.875, 0.7381, 0.875, 0.7143, 0.9375, 0.7381, 0.9375, 0.7619, 0.875, 0.7619, 0.875, 0.7381, 0.9375, 0.7619, 0.9375, 0.7857, 0.875, 0.7857, 0.875, 0.7619, 0.9375, 0.7857, 0.9375, 0.8095, 0.875, 0.8095, 0.875, 0.7857, 0.9375, 0.8095, 0.9375, 0.8333, 0.875, 0.8333, 0.875, 0.8095, 0.9375, 0.8333, 0.9375, 0.8571, 0.875, 0.8571, 0.875, 0.8333, 0.9375, 0.8571, 0.9375, 0.881, 0.875, 0.881, 0.875, 0.8571, 0.9375, 0.881, 0.9375, 0.9048, 0.875, 0.9048, 0.875, 0.881, 0.9375, 0.9048, 0.9375, 0.9286, 0.875, 0.9286, 0.875, 0.9048, 0.9375, 0.9286, 0.9375, 0.9524, 0.875, 0.9524, 0.875, 0.9286, 0.9375, 0.9524, 0.9375, 0.9762, 0.875, 0.9762, 0.875, 0.9524, 1.0, 0.5, 1.0, 0.5238, 0.9375, 0.5238, 0.9375, 0.5, 1.0, 0.5238, 1.0, 0.5476, 0.9375, 0.5476, 0.9375, 0.5238, 1.0, 0.5476, 1.0, 0.5714, 0.9375, 0.5714, 0.9375, 0.5476, 1.0, 0.5714, 1.0, 0.5952, 0.9375, 0.5952, 0.9375, 0.5714, 1.0, 0.5952, 1.0, 0.619, 0.9375, 0.619, 0.9375, 0.5952, 1.0, 0.619, 1.0, 0.6429, 0.9375, 0.6429, 0.9375, 0.619, 1.0, 0.6429, 1.0, 0.6667, 0.9375, 0.6667, 0.9375, 0.6429, 1.0, 0.6667, 1.0, 0.6905, 0.9375, 0.6905, 0.9375, 0.6667, 1.0, 0.6905, 1.0, 0.7143, 0.9375, 0.7143, 0.9375, 0.6905, 1.0, 0.7143, 1.0, 0.7381, 0.9375, 0.7381, 0.9375, 0.7143, 1.0, 0.7381, 1.0, 0.7619, 0.9375, 0.7619, 0.9375, 0.7381, 1.0, 0.7619, 1.0, 0.7857, 0.9375, 0.7857, 0.9375, 0.7619, 1.0, 0.7857, 1.0, 0.8095, 0.9375, 0.8095, 0.9375, 0.7857, 1.0, 0.8095, 1.0, 0.8333, 0.9375, 0.8333, 0.9375, 0.8095, 1.0, 0.8333, 1.0, 0.8571, 0.9375, 0.8571, 0.9375, 0.8333, 1.0, 0.8571, 1.0, 0.881, 0.9375, 0.881, 0.9375, 0.8571, 1.0, 0.881, 1.0, 0.9048, 0.9375, 0.9048, 0.9375, 0.881, 1.0, 0.9048, 1.0, 0.9286, 0.9375, 0.9286, 0.9375, 0.9048, 1.0, 0.9286, 1.0, 0.9524, 0.9375, 0.9524, 0.9375, 0.9286, 1.0, 0.9524, 1.0, 0.9762, 0.9375, 0.9762, 0.9375, 0.9524])
me_cylinder_001.use_remesh_fix_poles = True
me_cylinder_001.use_remesh_preserve_attributes = False
me_cylinder_001.use_mirror_x = True
me_cylinder_001.use_mirror_y = True
me_cylinder_001.use_mirror_z = True
me_cylinder_001.use_mirror_vertex_groups = False
me_cylinder_001.update()

# ---- objects
ob_cylinder = bpy.data.objects.new('Cylinder', me_cylinder_001)

# ---- transforms, parenting, visibility, modifiers, constraints
ob_cylinder.location = (0.0, 0.0, 0.0)
ob_cylinder.lineart.crease_threshold = 0.0
ob_cylinder.use_mesh_mirror_x = True
ob_cylinder.use_mesh_mirror_y = True
ob_cylinder.use_mesh_mirror_z = True

# ---- collection membership
col_collection.objects.link(ob_cylinder)

# ---- scene / render settings (as saved in the file)
scene.frame_start = 1; scene.frame_end = 250; scene.frame_set(1)
scene.render.engine = 'BLENDER_WORKBENCH'
scene.cycles.use_denoising = False
scene.cycles.samples = 128
scene.cycles.sampling_pattern = 'TABULATED_SOBOL'
scene.cycles.use_adaptive_sampling = False
scene.cycles.use_light_tree = False
scene.view_settings.view_transform = 'Filmic'
bpy.context.view_layer.update()

# ---- added for rendering (the .blend has no active camera and no usable light): camera, sun
cam_auto = bpy.data.cameras.new('AutoCamera')
cam_auto.lens = 50.0
cam_auto.sensor_width = 36.0
cam_auto.clip_end = 1000.0
ob_auto_camera = bpy.data.objects.new('AutoCamera', cam_auto)
scene.collection.objects.link(ob_auto_camera)
ob_auto_camera.location = (10.0145, -12.0174, 8.01161)
ob_auto_camera.rotation_euler = (1.09748, -7.21219e-08, 0.694738)
scene.camera = ob_auto_camera
light_auto_sun = bpy.data.lights.new('AutoSun', 'SUN')
light_auto_sun.energy = 3.0
light_auto_sun.angle = 0.0523599
ob_auto_sun = bpy.data.objects.new('AutoSun', light_auto_sun)
scene.collection.objects.link(ob_auto_sun)
ob_auto_sun.rotation_euler = (0.872665, 0.174533, 0.523599)
bpy.context.view_layer.update()
